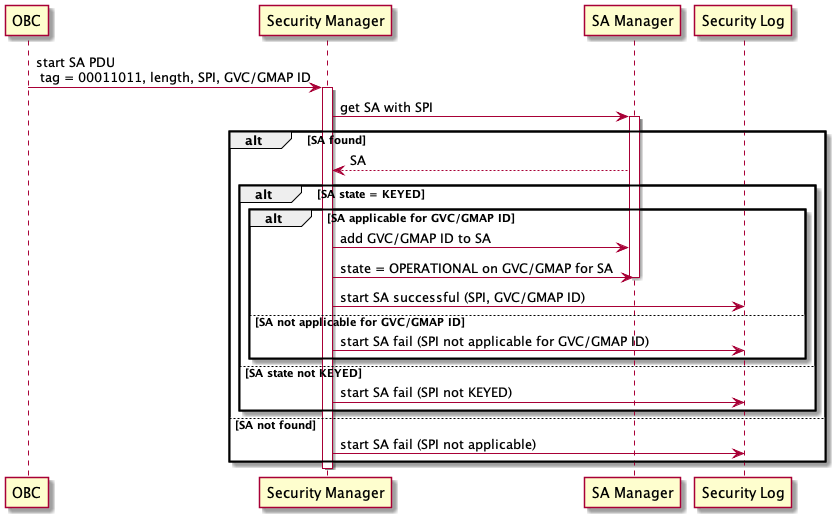

The diagram above was rendered by PlantUML. Its source (embedded in the PNG):
@startuml

participant OBC
OBC -> SM as "Security Manager": start SA PDU \n tag = 00011011, length, SPI, GVC/GMAP ID
activate SM
SM -> SAM as "SA Manager": get SA with SPI
activate SAM
alt SA found
   SAM --> SM: SA
   alt SA state = KEYED
      alt SA applicable for GVC/GMAP ID
         SM -> SAM: add GVC/GMAP ID to SA
         SM -> SAM: state = OPERATIONAL on GVC/GMAP for SA
         deactivate SAM
         SM -> SL as "Security Log": start SA successful (SPI, GVC/GMAP ID)
      else SA not applicable for GVC/GMAP ID
         SM -> SL: start SA fail (SPI not applicable for GVC/GMAP ID)
      end
   else SA state not KEYED
      SM -> SL: start SA fail (SPI not KEYED)
   end
else SA not found
   SM -> SL: start SA fail (SPI not applicable)
end
deactivate SM

@enduml